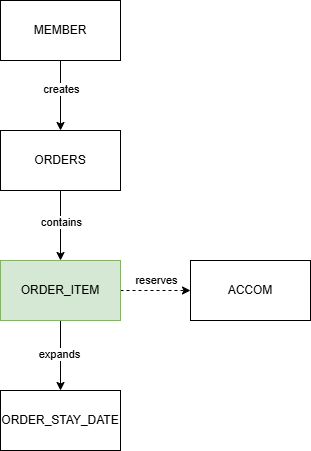

The diagram above was exported from draw.io. Its source (the exported page's mxGraphModel, read from the mxfile embedded in the PNG):
<mxGraphModel dx="1347" dy="708" grid="1" gridSize="10" guides="1" tooltips="1" connect="1" arrows="1" fold="1" page="1" pageScale="1" pageWidth="827" pageHeight="1169" math="0" shadow="0">
  <root>
    <mxCell id="0" />
    <mxCell id="1" parent="0" />
    <mxCell id="oxKuTYeqPPPdXuw2_HHi-5" edge="1" parent="1" source="oxKuTYeqPPPdXuw2_HHi-1" style="edgeStyle=orthogonalEdgeStyle;rounded=0;orthogonalLoop=1;jettySize=auto;html=1;" target="oxKuTYeqPPPdXuw2_HHi-2" value="">
      <mxGeometry relative="1" as="geometry" />
    </mxCell>
    <mxCell id="oxKuTYeqPPPdXuw2_HHi-10" connectable="0" parent="oxKuTYeqPPPdXuw2_HHi-5" style="edgeLabel;html=1;align=center;verticalAlign=middle;resizable=0;points=[];labelBorderColor=none;" value="creates" vertex="1">
      <mxGeometry relative="1" x="-0.1929" y="1" as="geometry">
        <mxPoint as="offset" />
      </mxGeometry>
    </mxCell>
    <mxCell id="oxKuTYeqPPPdXuw2_HHi-1" parent="1" style="rounded=0;whiteSpace=wrap;html=1;" value="MEMBER" vertex="1">
      <mxGeometry height="60" width="120" x="300" y="40" as="geometry" />
    </mxCell>
    <mxCell id="oxKuTYeqPPPdXuw2_HHi-6" edge="1" parent="1" source="oxKuTYeqPPPdXuw2_HHi-2" style="edgeStyle=orthogonalEdgeStyle;rounded=0;orthogonalLoop=1;jettySize=auto;html=1;" target="oxKuTYeqPPPdXuw2_HHi-3" value="">
      <mxGeometry relative="1" as="geometry" />
    </mxCell>
    <mxCell id="oxKuTYeqPPPdXuw2_HHi-11" connectable="0" parent="oxKuTYeqPPPdXuw2_HHi-6" style="edgeLabel;html=1;align=center;verticalAlign=middle;resizable=0;points=[];labelBorderColor=none;" value="contains" vertex="1">
      <mxGeometry relative="1" x="-0.1071" y="1" as="geometry">
        <mxPoint as="offset" />
      </mxGeometry>
    </mxCell>
    <mxCell id="oxKuTYeqPPPdXuw2_HHi-2" parent="1" style="rounded=0;whiteSpace=wrap;html=1;" value="ORDERS" vertex="1">
      <mxGeometry height="60" width="120" x="300" y="170" as="geometry" />
    </mxCell>
    <mxCell id="oxKuTYeqPPPdXuw2_HHi-7" edge="1" parent="1" source="oxKuTYeqPPPdXuw2_HHi-3" style="edgeStyle=orthogonalEdgeStyle;rounded=0;orthogonalLoop=1;jettySize=auto;html=1;" target="oxKuTYeqPPPdXuw2_HHi-4" value="">
      <mxGeometry relative="1" as="geometry" />
    </mxCell>
    <mxCell id="oxKuTYeqPPPdXuw2_HHi-15" connectable="0" parent="oxKuTYeqPPPdXuw2_HHi-7" style="edgeLabel;html=1;align=center;verticalAlign=middle;resizable=0;points=[];labelBorderColor=none;" value="expands" vertex="1">
      <mxGeometry relative="1" x="-0.05" y="-1" as="geometry">
        <mxPoint as="offset" />
      </mxGeometry>
    </mxCell>
    <mxCell id="oxKuTYeqPPPdXuw2_HHi-9" edge="1" parent="1" source="oxKuTYeqPPPdXuw2_HHi-3" style="edgeStyle=orthogonalEdgeStyle;rounded=0;orthogonalLoop=1;jettySize=auto;html=1;dashed=1;" target="oxKuTYeqPPPdXuw2_HHi-8" value="">
      <mxGeometry relative="1" as="geometry" />
    </mxCell>
    <mxCell id="oxKuTYeqPPPdXuw2_HHi-16" connectable="0" parent="oxKuTYeqPPPdXuw2_HHi-9" style="edgeLabel;html=1;align=center;verticalAlign=middle;resizable=0;points=[];labelBorderColor=none;" value="reserves" vertex="1">
      <mxGeometry relative="1" x="0.0057" as="geometry">
        <mxPoint y="-10" as="offset" />
      </mxGeometry>
    </mxCell>
    <mxCell id="oxKuTYeqPPPdXuw2_HHi-3" parent="1" style="rounded=0;whiteSpace=wrap;html=1;fillColor=#d5e8d4;strokeColor=#82b366;" value="ORDER_ITEM" vertex="1">
      <mxGeometry height="60" width="120" x="300" y="300" as="geometry" />
    </mxCell>
    <mxCell id="oxKuTYeqPPPdXuw2_HHi-4" parent="1" style="rounded=0;whiteSpace=wrap;html=1;" value="ORDER_STAY_DATE" vertex="1">
      <mxGeometry height="60" width="120" x="300" y="430" as="geometry" />
    </mxCell>
    <mxCell id="oxKuTYeqPPPdXuw2_HHi-8" parent="1" style="rounded=0;whiteSpace=wrap;html=1;" value="ACCOM" vertex="1">
      <mxGeometry height="60" width="120" x="490" y="300" as="geometry" />
    </mxCell>
  </root>
</mxGraphModel>